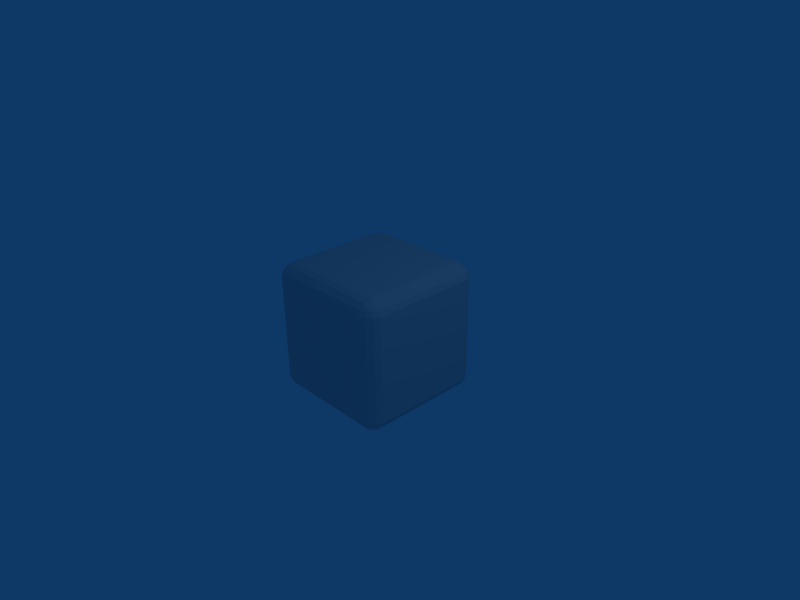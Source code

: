 # Source: cube.blend  (saved by Blender 2.42.0; exported with 4.5.12 LTS)
import bpy
from mathutils import Matrix  # noqa: F401  (used for matrix-valued properties, if any)

bpy.ops.wm.read_factory_settings(use_empty=True)
scene = bpy.context.scene
scene.name = 'Scene'

# ---- collections
col_collection_1 = bpy.data.collections.new('Collection 1'); scene.collection.children.link(col_collection_1)

# ---- materials (node trees are filled in below, after node groups)
mat_material = bpy.data.materials.new('Material')
mat_material.alpha_threshold = 0.0
mat_material.roughness = 0.5
mat_material.line_color = (0.0, 0.0, 0.0, 1.0)

# ---- material node trees

# ---- world
world_world = bpy.data.worlds.new('World'); scene.world = world_world
world_world.color = (0.05656, 0.2208, 0.4)
world_world.use_sun_shadow = False
world_world.sun_shadow_jitter_overblur = 0.0
world_world.cycles.sampling_method = 'MANUAL'
world_world.cycles.sample_map_resolution = 256

# ---- cameras
cam_camera = bpy.data.cameras.new('Camera')
cam_camera.passepartout_alpha = 0.2
cam_camera.clip_end = 100.0
cam_camera.lens = 35.0
cam_camera.ortho_scale = 7.314
cam_camera.show_passepartout = False
cam_camera.show_safe_areas = True
cam_camera.dof.focus_distance = 0.0
cam_camera.dof.aperture_fstop = 128.0

# ---- lights
light_spot = bpy.data.lights.new('Spot', 'POINT')
light_spot.transmission_factor = 0.0
light_spot.cutoff_distance = 30.0
light_spot.energy = 100.0
light_spot.shadow_buffer_clip_start = 1.001
light_spot.shadow_soft_size = 1.0
light_spot.shadow_maximum_resolution = 0.006
light_spot.use_absolute_resolution = True
light_spot.cycles.use_multiple_importance_sampling = False

# ---- meshes
me_cube = bpy.data.meshes.new('Cube')
me_cube.from_pydata([(0.8, 0.8, -1.0), (0.8, -0.8, -1.0), (-0.8, -0.8, -1.0), (-0.8, 0.8, -1.0), (0.8, 0.8, 1.0), (-0.8, 0.8, 1.0), (-0.8, -0.8, 1.0), (0.8, -0.8, 1.0), (1.0, 0.8, -0.8), (1.0, 0.8, 0.8), (1.0, -0.8, 0.8), (1.0, -0.8, -0.8), (0.8, -1.0, -0.8), (0.8, -1.0, 0.8), (-0.8, -1.0, 0.8), (-0.8, -1.0, -0.8), (-1.0, -0.8, -0.8), (-1.0, -0.8, 0.8), (-1.0, 0.8, 0.8), (-1.0, 0.8, -0.8), (0.8, 1.0, 0.8), (0.8, 1.0, -0.8), (-0.8, 1.0, -0.8), (-0.8, 1.0, 0.8), (0.8854, 0.8, -0.9646), (0.8854, -0.8, -0.9646), (0.9646, -0.8, -0.8854), (0.9646, 0.8, -0.8854), (-0.8, -0.8854, -0.9646), (0.8, -0.8854, -0.9646), (0.8, -0.9646, -0.8854), (-0.8, -0.9646, -0.8854), (-0.8854, -0.8, -0.9646), (-0.9646, -0.8, -0.8854), (-0.9646, 0.8, -0.8854), (-0.8854, 0.8, -0.9646), (0.8, 0.8854, -0.9646), (0.8, 0.9646, -0.8854), (-0.8, 0.9646, -0.8854), (-0.8, 0.8854, -0.9646), (0.8, 0.8854, 0.9646), (0.8, 0.9646, 0.8854), (-0.8, 0.9646, 0.8854), (-0.8, 0.8854, 0.9646), (-0.8854, 0.8, 0.9646), (-0.8854, -0.8, 0.9646), (-0.9646, -0.8, 0.8854), (-0.9646, 0.8, 0.8854), (-0.8, -0.8854, 0.9646), (0.8, -0.8854, 0.9646), (0.8, -0.9646, 0.8854), (-0.8, -0.9646, 0.8854), (0.8854, 0.8, 0.9646), (0.9646, 0.8, 0.8854), (0.9646, -0.8, 0.8854), (0.8854, -0.8, 0.9646), (0.9646, 0.8854, 0.8), (0.8854, 0.9646, 0.8), (0.8854, 0.9646, -0.8), (0.9646, 0.8854, -0.8), (0.9646, -0.8854, 0.8), (0.9646, -0.8854, -0.8), (0.8854, -0.9646, -0.8), (0.8854, -0.9646, 0.8), (-0.8854, -0.9646, 0.8), (-0.8854, -0.9646, -0.8), (-0.9646, -0.8854, -0.8), (-0.9646, -0.8854, 0.8), (-0.9646, 0.8854, 0.8), (-0.9646, 0.8854, -0.8), (-0.8854, 0.9646, -0.8), (-0.8854, 0.9646, 0.8), (0.8908, 0.8908, -0.9184), (0.9184, 0.8908, -0.8908), (0.8908, 0.9184, -0.8908), (0.8908, -0.8908, -0.9184), (0.8908, -0.9184, -0.8908), (0.9184, -0.8908, -0.8908), (-0.8908, -0.8908, -0.9184), (-0.9184, -0.8908, -0.8908), (-0.8908, -0.9184, -0.8908), (-0.8908, 0.8908, -0.9184), (-0.8908, 0.9184, -0.8908), (-0.9183, 0.8908, -0.8908), (0.8908, 0.8908, 0.9184), (0.9184, 0.8908, 0.8908), (0.8908, 0.9183, 0.8908), (-0.8908, 0.8908, 0.9184), (-0.8908, 0.9184, 0.8908), (-0.9184, 0.8908, 0.8908), (-0.8908, -0.8908, 0.9184), (-0.9184, -0.8908, 0.8908), (-0.8908, -0.9184, 0.8908), (0.8908, -0.8908, 0.9184), (0.8908, -0.9184, 0.8908), (0.9183, -0.8908, 0.8908)], [], [(0, 1, 2, 3), (4, 5, 6, 7), (8, 9, 10, 11), (12, 13, 14, 15), (16, 17, 18, 19), (20, 21, 22, 23), (24, 27, 26, 25), (28, 29, 30, 31), (32, 33, 34, 35), (36, 39, 38, 37), (40, 41, 42, 43), (44, 47, 46, 45), (48, 51, 50, 49), (52, 55, 54, 53), (56, 59, 58, 57), (60, 63, 62, 61), (64, 67, 66, 65), (68, 71, 70, 69), (72, 74, 73), (75, 77, 76), (78, 80, 79), (81, 83, 82), (84, 85, 86), (87, 88, 89), (90, 91, 92), (93, 94, 95), (0, 24, 25, 1), (1, 29, 28, 2), (2, 32, 35, 3), (0, 3, 39, 36), (4, 40, 43, 5), (5, 44, 45, 6), (6, 48, 49, 7), (4, 7, 55, 52), (8, 59, 56, 9), (9, 53, 54, 10), (10, 60, 61, 11), (8, 11, 26, 27), (12, 62, 63, 13), (13, 50, 51, 14), (14, 64, 65, 15), (12, 15, 31, 30), (16, 66, 67, 17), (17, 46, 47, 18), (18, 68, 69, 19), (16, 19, 34, 33), (20, 57, 58, 21), (21, 37, 38, 22), (22, 70, 71, 23), (20, 23, 42, 41), (25, 26, 77, 75), (24, 72, 73, 27), (29, 75, 76, 30), (28, 31, 80, 78), (32, 78, 79, 33), (34, 83, 81, 35), (36, 37, 74, 72), (38, 39, 81, 82), (40, 84, 86, 41), (42, 88, 87, 43), (45, 46, 91, 90), (44, 87, 89, 47), (49, 50, 94, 93), (48, 90, 92, 51), (52, 53, 85, 84), (54, 55, 93, 95), (56, 57, 86, 85), (58, 59, 73, 74), (61, 62, 76, 77), (60, 95, 94, 63), (65, 66, 79, 80), (64, 92, 91, 67), (69, 70, 82, 83), (68, 89, 88, 71), (0, 36, 72, 24), (1, 25, 75, 29), (2, 28, 78, 32), (3, 35, 81, 39), (4, 52, 84, 40), (5, 43, 87, 44), (6, 45, 90, 48), (7, 49, 93, 55), (8, 27, 73, 59), (9, 56, 85, 53), (10, 54, 95, 60), (11, 61, 77, 26), (12, 30, 76, 62), (13, 63, 94, 50), (14, 51, 92, 64), (15, 65, 80, 31), (16, 33, 79, 66), (17, 67, 91, 46), (18, 47, 89, 68), (19, 69, 83, 34), (20, 41, 86, 57), (21, 58, 74, 37), (22, 38, 82, 70), (23, 71, 88, 42)])
me_cube.materials.append(mat_material)
me_cube.use_remesh_preserve_volume = False
me_cube.use_remesh_preserve_attributes = False
me_cube.use_mirror_vertex_groups = False
me_cube.update()

# ---- objects
ob_cube = bpy.data.objects.new('Cube', me_cube)
ob_lamp = bpy.data.objects.new('Lamp', light_spot)
ob_camera = bpy.data.objects.new('Camera', cam_camera)

# ---- transforms, parenting, visibility, modifiers, constraints
ob_cube.location = (0.0, 0.0, 0.0)
ob_cube.lock_rotations_4d = False
ob_cube.empty_display_type = 'ARROWS'
ob_cube.color = (0.0, 0.0, 0.0, 1.0)
ob_cube.lineart.crease_threshold = 0.0
ob_lamp.location = (4.076, 1.005, 5.904)
ob_lamp.rotation_euler = (0.6503, 0.05522, 1.866)
ob_lamp.lock_rotations_4d = False
ob_lamp.empty_display_type = 'ARROWS'
ob_lamp.color = (0.0, 0.0, 0.0, 0.0)
ob_lamp.lineart.crease_threshold = 0.0
ob_camera.location = (7.481, -6.508, 5.344)
ob_camera.rotation_euler = (1.109, 0.01082, 0.8149)
ob_camera.lock_rotations_4d = False
ob_camera.empty_display_type = 'ARROWS'
ob_camera.color = (0.0, 0.0, 0.0, 0.0)
ob_camera.display_type = 'WIRE'
ob_camera.lineart.crease_threshold = 0.0

# ---- collection membership
col_collection_1.objects.link(ob_cube)
col_collection_1.objects.link(ob_lamp)
col_collection_1.objects.link(ob_camera)

# ---- scene / render settings (as saved in the file)
scene.camera = ob_camera
scene.frame_start = 1; scene.frame_end = 250; scene.frame_set(1)
scene.render.engine = 'BLENDER_EEVEE_NEXT'
scene.render.image_settings.file_format = 'JPEG'
scene.render.image_settings.color_mode = 'RGB'
scene.render.image_settings.compression = 90
scene.render.resolution_x = 800
scene.render.resolution_y = 600
scene.render.pixel_aspect_x = 100.0
scene.render.pixel_aspect_y = 100.0
scene.render.fps = 25
scene.render.dither_intensity = 0.0
scene.render.use_compositing = False
scene.render.use_sequencer = False
scene.render.bake_bias = 0.0
scene.render.use_stamp_time = False
scene.render.use_stamp_date = False
scene.render.use_stamp_frame = False
scene.render.use_stamp_camera = False
scene.render.use_stamp_scene = False
scene.render.use_stamp_filename = False
scene.render.use_stamp_render_time = False
scene.render.stamp_font_size = 0
scene.cycles.use_denoising = False
scene.cycles.samples = 10
scene.cycles.sampling_pattern = 'TABULATED_SOBOL'
scene.cycles.light_sampling_threshold = 0.0
scene.cycles.use_adaptive_sampling = False
scene.cycles.use_light_tree = False
scene.cycles.blur_glossy = 0.0
scene.cycles.volume_bounces = 1
scene.cycles.pixel_filter_type = 'GAUSSIAN'
scene.cycles.sample_clamp_indirect = 0.0
scene.view_settings.view_transform = 'Raw'
bpy.context.view_layer.update()

